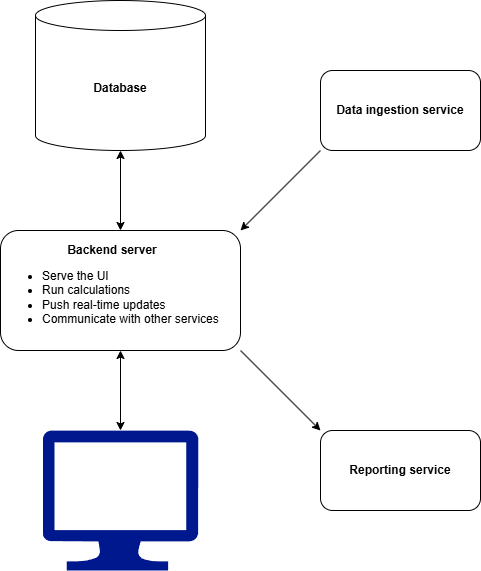

The diagram above was exported from draw.io. Its source (the exported page's mxGraphModel, read from the mxfile embedded in the PNG):
<mxGraphModel dx="1428" dy="841" grid="1" gridSize="10" guides="1" tooltips="1" connect="1" arrows="1" fold="1" page="0" pageScale="1" pageWidth="827" pageHeight="1169" math="0" shadow="0">
  <root>
    <mxCell id="0" />
    <mxCell id="1" parent="0" />
    <mxCell id="gLbeDYYNcpBCofCop2AL-1" value="" style="sketch=0;aspect=fixed;pointerEvents=1;shadow=0;dashed=0;html=1;strokeColor=none;labelPosition=center;verticalLabelPosition=bottom;verticalAlign=top;align=center;fillColor=#00188D;shape=mxgraph.azure.computer" vertex="1" parent="1">
      <mxGeometry x="122.22" y="480" width="155.55" height="140" as="geometry" />
    </mxCell>
    <mxCell id="gLbeDYYNcpBCofCop2AL-2" value="&lt;div style=&quot;text-align: center;&quot;&gt;&lt;span style=&quot;background-color: transparent; color: light-dark(rgb(0, 0, 0), rgb(255, 255, 255));&quot;&gt;&lt;b&gt;Backend server&lt;/b&gt;&lt;/span&gt;&lt;/div&gt;&lt;div&gt;&lt;ul&gt;&lt;li&gt;Serve the UI&lt;/li&gt;&lt;li&gt;Run calculations&lt;/li&gt;&lt;li&gt;Push real-time updates&lt;/li&gt;&lt;li&gt;Communicate with other services&amp;nbsp;&lt;/li&gt;&lt;/ul&gt;&lt;/div&gt;" style="rounded=1;whiteSpace=wrap;html=1;align=left;" vertex="1" parent="1">
      <mxGeometry x="80" y="280" width="240" height="120" as="geometry" />
    </mxCell>
    <mxCell id="gLbeDYYNcpBCofCop2AL-3" value="&lt;b&gt;Database&lt;/b&gt;" style="shape=cylinder3;whiteSpace=wrap;html=1;boundedLbl=1;backgroundOutline=1;size=15;" vertex="1" parent="1">
      <mxGeometry x="115" y="50" width="170" height="150" as="geometry" />
    </mxCell>
    <mxCell id="gLbeDYYNcpBCofCop2AL-4" value="" style="endArrow=classic;startArrow=classic;html=1;rounded=0;entryX=0.5;entryY=1;entryDx=0;entryDy=0;entryPerimeter=0;exitX=0.5;exitY=0;exitDx=0;exitDy=0;" edge="1" parent="1" source="gLbeDYYNcpBCofCop2AL-2" target="gLbeDYYNcpBCofCop2AL-3">
      <mxGeometry width="50" height="50" relative="1" as="geometry">
        <mxPoint x="560" y="460" as="sourcePoint" />
        <mxPoint x="610" y="410" as="targetPoint" />
      </mxGeometry>
    </mxCell>
    <mxCell id="gLbeDYYNcpBCofCop2AL-5" value="" style="endArrow=classic;startArrow=classic;html=1;rounded=0;exitX=0.5;exitY=1;exitDx=0;exitDy=0;entryX=0.5;entryY=0;entryDx=0;entryDy=0;entryPerimeter=0;" edge="1" parent="1" source="gLbeDYYNcpBCofCop2AL-2" target="gLbeDYYNcpBCofCop2AL-1">
      <mxGeometry width="50" height="50" relative="1" as="geometry">
        <mxPoint x="560" y="460" as="sourcePoint" />
        <mxPoint x="610" y="410" as="targetPoint" />
      </mxGeometry>
    </mxCell>
    <mxCell id="gLbeDYYNcpBCofCop2AL-6" value="&lt;b&gt;Data ingestion service&lt;/b&gt;" style="rounded=1;whiteSpace=wrap;html=1;" vertex="1" parent="1">
      <mxGeometry x="400" y="120" width="160" height="80" as="geometry" />
    </mxCell>
    <mxCell id="gLbeDYYNcpBCofCop2AL-7" value="&lt;b&gt;Reporting service&lt;/b&gt;" style="rounded=1;whiteSpace=wrap;html=1;" vertex="1" parent="1">
      <mxGeometry x="400" y="480" width="160" height="80" as="geometry" />
    </mxCell>
    <mxCell id="gLbeDYYNcpBCofCop2AL-8" value="" style="endArrow=classic;html=1;rounded=0;exitX=0;exitY=1;exitDx=0;exitDy=0;entryX=1;entryY=0;entryDx=0;entryDy=0;" edge="1" parent="1" source="gLbeDYYNcpBCofCop2AL-6" target="gLbeDYYNcpBCofCop2AL-2">
      <mxGeometry width="50" height="50" relative="1" as="geometry">
        <mxPoint x="560" y="360" as="sourcePoint" />
        <mxPoint x="610" y="310" as="targetPoint" />
      </mxGeometry>
    </mxCell>
    <mxCell id="gLbeDYYNcpBCofCop2AL-9" value="" style="endArrow=classic;html=1;rounded=0;exitX=1;exitY=1;exitDx=0;exitDy=0;entryX=0;entryY=0;entryDx=0;entryDy=0;" edge="1" parent="1" source="gLbeDYYNcpBCofCop2AL-2" target="gLbeDYYNcpBCofCop2AL-7">
      <mxGeometry width="50" height="50" relative="1" as="geometry">
        <mxPoint x="560" y="360" as="sourcePoint" />
        <mxPoint x="610" y="310" as="targetPoint" />
      </mxGeometry>
    </mxCell>
  </root>
</mxGraphModel>